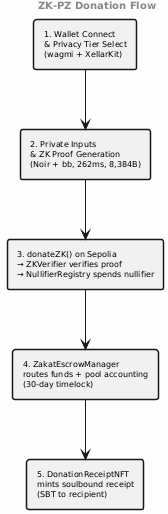

The diagram above was rendered by PlantUML. Its source (embedded in the PNG):
@startuml
skinparam backgroundColor #FEFEFE
skinparam shadowing false
skinparam defaultFontName Times-Roman
skinparam defaultFontSize 8
skinparam rectangleBorderThickness 1.5

header <b>ZK-PZ Donation Flow</b>

rectangle "1. Wallet Connect\n& Privacy Tier Select\n(wagmi + XellarKit)" as S1
rectangle "2. Private Inputs\n& ZK Proof Generation\n(Noir + bb, 262ms, 8,384B)" as S2
rectangle "3. donateZK() on Sepolia\n→ ZKVerifier verifies proof\n→ NullifierRegistry spends nullifier" as S3
rectangle "4. ZakatEscrowManager\nroutes funds + pool accounting\n(30-day timelock)" as S4
rectangle "5. DonationReceiptNFT\nmints soulbound receipt\n(SBT to recipient)" as S5

S1 -down-> S2
S2 -down-> S3
S3 -down-> S4
S4 -down-> S5

@enduml